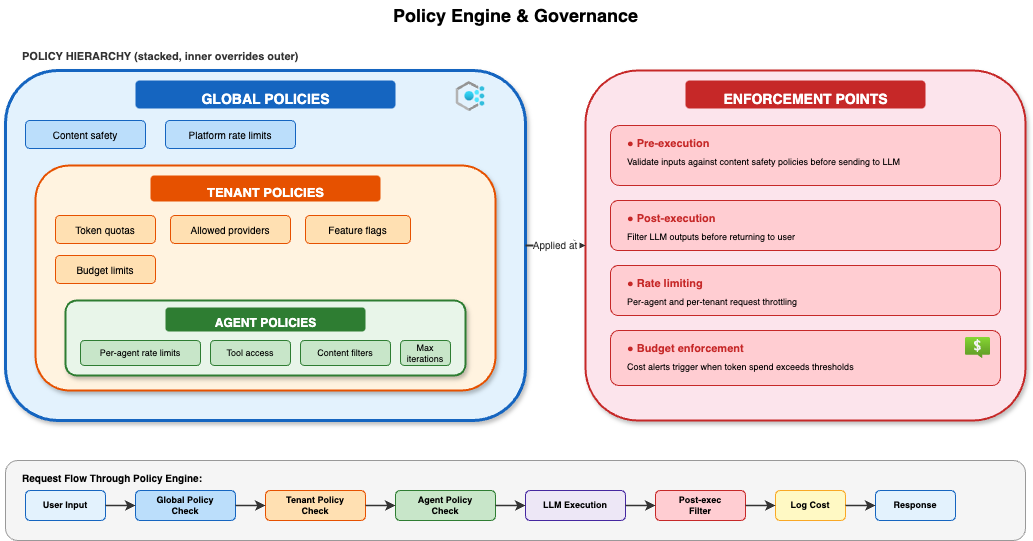

The diagram above was exported from draw.io. Its source (the exported page's mxGraphModel, read from the mxfile embedded in the PNG):
<mxGraphModel dx="1354" dy="789" grid="1" gridSize="10" guides="1" tooltips="1" connect="1" arrows="1" fold="1" page="1" pageScale="1" pageWidth="1100" pageHeight="750" math="0" shadow="0">
  <root>
    <mxCell id="0" />
    <mxCell id="1" parent="0" />
    <mxCell id="title" value="Policy Engine &amp; Governance" style="text;html=1;fontSize=18;fontStyle=1;align=center;verticalAlign=middle;fillColor=none;strokeColor=none;" parent="1" vertex="1">
      <mxGeometry x="250" y="15" width="600" height="30" as="geometry" />
    </mxCell>
    <mxCell id="stack-label" value="POLICY HIERARCHY (stacked, inner overrides outer)" style="text;html=1;fontSize=11;fontStyle=1;align=left;fillColor=none;strokeColor=none;fontColor=#333;" parent="1" vertex="1">
      <mxGeometry x="55" y="58" width="400" height="18" as="geometry" />
    </mxCell>
    <mxCell id="global-box" value="" style="rounded=1;whiteSpace=wrap;html=1;fillColor=#E3F2FD;strokeColor=#1565C0;strokeWidth=3;shadow=1;" parent="1" vertex="1">
      <mxGeometry x="40" y="85" width="520" height="350" as="geometry" />
    </mxCell>
    <mxCell id="global-title" value="GLOBAL POLICIES" style="text;html=1;fontSize=14;fontStyle=1;align=center;fillColor=#1565C0;strokeColor=none;fontColor=#fff;rounded=1;spacing=6;" parent="1" vertex="1">
      <mxGeometry x="170" y="95" width="260" height="28" as="geometry" />
    </mxCell>
    <mxCell id="g1" value="Content safety" style="rounded=1;whiteSpace=wrap;html=1;fillColor=#BBDEFB;strokeColor=#1565C0;fontSize=10;" parent="1" vertex="1">
      <mxGeometry x="60" y="135" width="120" height="28" as="geometry" />
    </mxCell>
    <mxCell id="g2" value="Platform rate limits" style="rounded=1;whiteSpace=wrap;html=1;fillColor=#BBDEFB;strokeColor=#1565C0;fontSize=10;" parent="1" vertex="1">
      <mxGeometry x="200" y="135" width="130" height="28" as="geometry" />
    </mxCell>
    <mxCell id="g-icon" value="" style="image;aspect=fixed;html=1;points=[];image=img/lib/azure2/management_governance/Policy.svg;" parent="1" vertex="1">
      <mxGeometry x="490" y="96" width="30" height="30" as="geometry" />
    </mxCell>
    <mxCell id="tenant-box" value="" style="rounded=1;whiteSpace=wrap;html=1;fillColor=#FFF3E0;strokeColor=#E65100;strokeWidth=2;shadow=1;" parent="1" vertex="1">
      <mxGeometry x="70" y="180" width="460" height="225" as="geometry" />
    </mxCell>
    <mxCell id="tenant-title" value="TENANT POLICIES" style="text;html=1;fontSize=13;fontStyle=1;align=center;fillColor=#E65100;strokeColor=none;fontColor=#fff;rounded=1;spacing=5;" parent="1" vertex="1">
      <mxGeometry x="185" y="190" width="230" height="26" as="geometry" />
    </mxCell>
    <mxCell id="t1" value="Token quotas" style="rounded=1;whiteSpace=wrap;html=1;fillColor=#FFE0B2;strokeColor=#E65100;fontSize=10;" parent="1" vertex="1">
      <mxGeometry x="90" y="230" width="100" height="28" as="geometry" />
    </mxCell>
    <mxCell id="t2" value="Allowed providers" style="rounded=1;whiteSpace=wrap;html=1;fillColor=#FFE0B2;strokeColor=#E65100;fontSize=10;" parent="1" vertex="1">
      <mxGeometry x="205" y="230" width="120" height="28" as="geometry" />
    </mxCell>
    <mxCell id="t3" value="Feature flags" style="rounded=1;whiteSpace=wrap;html=1;fillColor=#FFE0B2;strokeColor=#E65100;fontSize=10;" parent="1" vertex="1">
      <mxGeometry x="340" y="230" width="105" height="28" as="geometry" />
    </mxCell>
    <mxCell id="t4" value="Budget limits" style="rounded=1;whiteSpace=wrap;html=1;fillColor=#FFE0B2;strokeColor=#E65100;fontSize=10;" parent="1" vertex="1">
      <mxGeometry x="90" y="270" width="100" height="28" as="geometry" />
    </mxCell>
    <mxCell id="agent-box" value="" style="rounded=1;whiteSpace=wrap;html=1;fillColor=#E8F5E9;strokeColor=#2E7D32;strokeWidth=2;shadow=1;" parent="1" vertex="1">
      <mxGeometry x="100" y="315" width="400" height="75" as="geometry" />
    </mxCell>
    <mxCell id="agent-title" value="AGENT POLICIES" style="text;html=1;fontSize=12;fontStyle=1;align=center;fillColor=#2E7D32;strokeColor=none;fontColor=#fff;rounded=1;spacing=4;" parent="1" vertex="1">
      <mxGeometry x="200" y="322" width="200" height="24" as="geometry" />
    </mxCell>
    <mxCell id="a1" value="Per-agent rate limits" style="rounded=1;whiteSpace=wrap;html=1;fillColor=#C8E6C9;strokeColor=#2E7D32;fontSize=9;" parent="1" vertex="1">
      <mxGeometry x="115" y="355" width="120" height="25" as="geometry" />
    </mxCell>
    <mxCell id="a2" value="Tool access" style="rounded=1;whiteSpace=wrap;html=1;fillColor=#C8E6C9;strokeColor=#2E7D32;fontSize=9;" parent="1" vertex="1">
      <mxGeometry x="245" y="355" width="80" height="25" as="geometry" />
    </mxCell>
    <mxCell id="a3" value="Content filters" style="rounded=1;whiteSpace=wrap;html=1;fillColor=#C8E6C9;strokeColor=#2E7D32;fontSize=9;" parent="1" vertex="1">
      <mxGeometry x="335" y="355" width="90" height="25" as="geometry" />
    </mxCell>
    <mxCell id="a4" value="Max iterations" style="rounded=1;whiteSpace=wrap;html=1;fillColor=#C8E6C9;strokeColor=#2E7D32;fontSize=9;" parent="1" vertex="1">
      <mxGeometry x="435" y="355" width="50" height="25" as="geometry" />
    </mxCell>
    <mxCell id="enforce-box" value="" style="rounded=1;whiteSpace=wrap;html=1;fillColor=#FCE4EC;strokeColor=#C62828;strokeWidth=2;shadow=1;" parent="1" vertex="1">
      <mxGeometry x="620" y="85" width="440" height="350" as="geometry" />
    </mxCell>
    <mxCell id="enforce-title" value="ENFORCEMENT POINTS" style="text;html=1;fontSize=14;fontStyle=1;align=center;fillColor=#C62828;strokeColor=none;fontColor=#fff;rounded=1;spacing=6;" parent="1" vertex="1">
      <mxGeometry x="720" y="95" width="240" height="28" as="geometry" />
    </mxCell>
    <mxCell id="e1-box" value="" style="rounded=1;whiteSpace=wrap;html=1;fillColor=#FFCDD2;strokeColor=#C62828;strokeWidth=1;" parent="1" vertex="1">
      <mxGeometry x="645" y="140" width="390" height="60" as="geometry" />
    </mxCell>
    <mxCell id="e1-title" value="● Pre-execution" style="text;html=1;fontSize=11;fontStyle=1;align=left;fillColor=none;strokeColor=none;fontColor=#C62828;" parent="1" vertex="1">
      <mxGeometry x="660" y="145" width="150" height="16" as="geometry" />
    </mxCell>
    <mxCell id="e1-desc" value="Validate inputs against content safety policies before sending to LLM" style="text;html=1;fontSize=9;align=left;fillColor=none;strokeColor=none;" parent="1" vertex="1">
      <mxGeometry x="660" y="165" width="360" height="14" as="geometry" />
    </mxCell>
    <mxCell id="e2-box" value="" style="rounded=1;whiteSpace=wrap;html=1;fillColor=#FFCDD2;strokeColor=#C62828;strokeWidth=1;" parent="1" vertex="1">
      <mxGeometry x="645" y="215" width="390" height="50" as="geometry" />
    </mxCell>
    <mxCell id="e2-title" value="● Post-execution" style="text;html=1;fontSize=11;fontStyle=1;align=left;fillColor=none;strokeColor=none;fontColor=#C62828;" parent="1" vertex="1">
      <mxGeometry x="660" y="220" width="150" height="16" as="geometry" />
    </mxCell>
    <mxCell id="e2-desc" value="Filter LLM outputs before returning to user" style="text;html=1;fontSize=9;align=left;fillColor=none;strokeColor=none;" parent="1" vertex="1">
      <mxGeometry x="660" y="240" width="360" height="14" as="geometry" />
    </mxCell>
    <mxCell id="e3-box" value="" style="rounded=1;whiteSpace=wrap;html=1;fillColor=#FFCDD2;strokeColor=#C62828;strokeWidth=1;" parent="1" vertex="1">
      <mxGeometry x="645" y="280" width="390" height="50" as="geometry" />
    </mxCell>
    <mxCell id="e3-title" value="● Rate limiting" style="text;html=1;fontSize=11;fontStyle=1;align=left;fillColor=none;strokeColor=none;fontColor=#C62828;" parent="1" vertex="1">
      <mxGeometry x="660" y="285" width="150" height="16" as="geometry" />
    </mxCell>
    <mxCell id="e3-desc" value="Per-agent and per-tenant request throttling" style="text;html=1;fontSize=9;align=left;fillColor=none;strokeColor=none;" parent="1" vertex="1">
      <mxGeometry x="660" y="305" width="360" height="14" as="geometry" />
    </mxCell>
    <mxCell id="e4-box" value="" style="rounded=1;whiteSpace=wrap;html=1;fillColor=#FFCDD2;strokeColor=#C62828;strokeWidth=1;" parent="1" vertex="1">
      <mxGeometry x="645" y="345" width="390" height="55" as="geometry" />
    </mxCell>
    <mxCell id="e4-title" value="● Budget enforcement" style="text;html=1;fontSize=11;fontStyle=1;align=left;fillColor=none;strokeColor=none;fontColor=#C62828;" parent="1" vertex="1">
      <mxGeometry x="660" y="350" width="180" height="16" as="geometry" />
    </mxCell>
    <mxCell id="e4-desc" value="Cost alerts trigger when token spend exceeds thresholds" style="text;html=1;fontSize=9;align=left;fillColor=none;strokeColor=none;" parent="1" vertex="1">
      <mxGeometry x="660" y="370" width="360" height="14" as="geometry" />
    </mxCell>
    <mxCell id="cost-icon" value="" style="image;aspect=fixed;html=1;points=[];image=img/lib/azure2/general/Cost_Alerts.svg;" parent="1" vertex="1">
      <mxGeometry x="1000" y="350" width="25" height="25" as="geometry" />
    </mxCell>
    <mxCell id="stack-enforce" value="Applied at" style="edgeStyle=orthogonalEdgeStyle;strokeWidth=2;strokeColor=#333;fontSize=10;fontColor=#333;" parent="1" source="global-box" target="enforce-box" edge="1">
      <mxGeometry relative="1" as="geometry" />
    </mxCell>
    <mxCell id="flow-box" value="" style="rounded=1;whiteSpace=wrap;html=1;fillColor=#F5F5F5;strokeColor=#999;" parent="1" vertex="1">
      <mxGeometry x="40" y="475" width="1020" height="80" as="geometry" />
    </mxCell>
    <mxCell id="flow-title" value="Request Flow Through Policy Engine:" style="text;html=1;fontSize=10;fontStyle=1;align=left;fillColor=none;strokeColor=none;" parent="1" vertex="1">
      <mxGeometry x="55" y="480" width="250" height="16" as="geometry" />
    </mxCell>
    <mxCell id="f1" value="User Input" style="rounded=1;whiteSpace=wrap;html=1;fillColor=#E3F2FD;strokeColor=#1565C0;fontSize=9;fontStyle=1;" parent="1" vertex="1">
      <mxGeometry x="60" y="505" width="80" height="30" as="geometry" />
    </mxCell>
    <mxCell id="f2" value="Global Policy&lt;br&gt;Check" style="rounded=1;whiteSpace=wrap;html=1;fillColor=#BBDEFB;strokeColor=#1565C0;fontSize=9;fontStyle=1;" parent="1" vertex="1">
      <mxGeometry x="170" y="505" width="100" height="30" as="geometry" />
    </mxCell>
    <mxCell id="f3" value="Tenant Policy&lt;br&gt;Check" style="rounded=1;whiteSpace=wrap;html=1;fillColor=#FFE0B2;strokeColor=#E65100;fontSize=9;fontStyle=1;" parent="1" vertex="1">
      <mxGeometry x="300" y="505" width="100" height="30" as="geometry" />
    </mxCell>
    <mxCell id="f4" value="Agent Policy&lt;br&gt;Check" style="rounded=1;whiteSpace=wrap;html=1;fillColor=#C8E6C9;strokeColor=#2E7D32;fontSize=9;fontStyle=1;" parent="1" vertex="1">
      <mxGeometry x="430" y="505" width="100" height="30" as="geometry" />
    </mxCell>
    <mxCell id="f5" value="LLM Execution" style="rounded=1;whiteSpace=wrap;html=1;fillColor=#EDE7F6;strokeColor=#4527A0;fontSize=9;fontStyle=1;" parent="1" vertex="1">
      <mxGeometry x="560" y="505" width="100" height="30" as="geometry" />
    </mxCell>
    <mxCell id="f6" value="Post-exec&lt;br&gt;Filter" style="rounded=1;whiteSpace=wrap;html=1;fillColor=#FFCDD2;strokeColor=#C62828;fontSize=9;fontStyle=1;" parent="1" vertex="1">
      <mxGeometry x="690" y="505" width="90" height="30" as="geometry" />
    </mxCell>
    <mxCell id="f7" value="Log Cost" style="rounded=1;whiteSpace=wrap;html=1;fillColor=#FFF9C4;strokeColor=#F9A825;fontSize=9;fontStyle=1;" parent="1" vertex="1">
      <mxGeometry x="810" y="505" width="70" height="30" as="geometry" />
    </mxCell>
    <mxCell id="f8" value="Response" style="rounded=1;whiteSpace=wrap;html=1;fillColor=#E3F2FD;strokeColor=#1565C0;fontSize=9;fontStyle=1;" parent="1" vertex="1">
      <mxGeometry x="910" y="505" width="80" height="30" as="geometry" />
    </mxCell>
    <mxCell id="fa12" value="" style="strokeWidth=1.5;strokeColor=#333;" parent="1" source="f1" target="f2" edge="1">
      <mxGeometry relative="1" as="geometry" />
    </mxCell>
    <mxCell id="fa23" value="" style="strokeWidth=1.5;strokeColor=#333;" parent="1" source="f2" target="f3" edge="1">
      <mxGeometry relative="1" as="geometry" />
    </mxCell>
    <mxCell id="fa34" value="" style="strokeWidth=1.5;strokeColor=#333;" parent="1" source="f3" target="f4" edge="1">
      <mxGeometry relative="1" as="geometry" />
    </mxCell>
    <mxCell id="fa45" value="" style="strokeWidth=1.5;strokeColor=#333;" parent="1" source="f4" target="f5" edge="1">
      <mxGeometry relative="1" as="geometry" />
    </mxCell>
    <mxCell id="fa56" value="" style="strokeWidth=1.5;strokeColor=#333;" parent="1" source="f5" target="f6" edge="1">
      <mxGeometry relative="1" as="geometry" />
    </mxCell>
    <mxCell id="fa67" value="" style="strokeWidth=1.5;strokeColor=#333;" parent="1" source="f6" target="f7" edge="1">
      <mxGeometry relative="1" as="geometry" />
    </mxCell>
    <mxCell id="fa78" value="" style="strokeWidth=1.5;strokeColor=#333;" parent="1" source="f7" target="f8" edge="1">
      <mxGeometry relative="1" as="geometry" />
    </mxCell>
  </root>
</mxGraphModel>